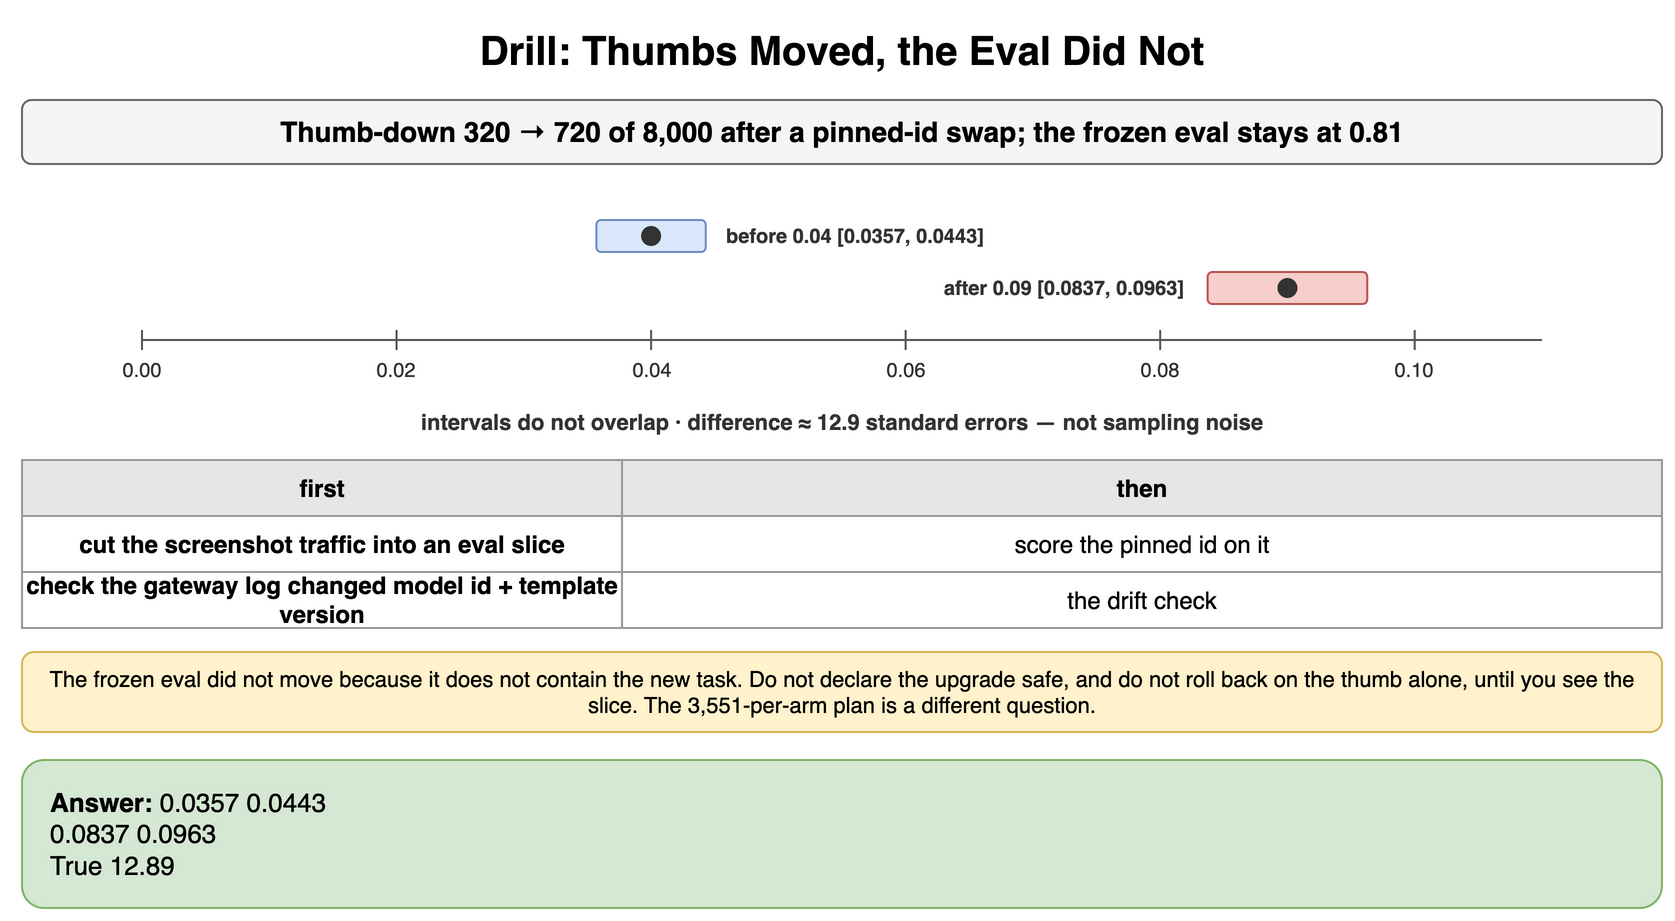

The diagram above was exported from draw.io. Its source (the exported page's mxGraphModel, read from the mxfile embedded in the PNG):
<mxGraphModel dx="900" dy="468" grid="1" gridSize="10" guides="1" tooltips="1" connect="1" arrows="1" fold="1" page="1" pageScale="1" pageWidth="900" pageHeight="468" math="0" shadow="0">
  <root>
    <mxCell id="0" />
    <mxCell id="1" parent="0" />
    <mxCell id="q51" value="Drill: Thumbs Moved, the Eval Did Not" style="text;html=1;align=center;verticalAlign=middle;whiteSpace=wrap;fontSize=20;fontStyle=1;" vertex="1" parent="1">
      <mxGeometry x="40" y="10" width="820" height="30" as="geometry" />
    </mxCell>
    <mxCell id="q52" value="Thumb-down 320 → 720 of 8,000 after a pinned-id swap; the frozen eval stays at 0.81" style="rounded=1;whiteSpace=wrap;html=1;fillColor=#f5f5f5;strokeColor=#666666;fontStyle=1;fontSize=14;" vertex="1" parent="1">
      <mxGeometry x="40" y="50" width="820" height="32" as="geometry" />
    </mxCell>
    <mxCell id="q53" value="" style="endArrow=none;html=1;strokeColor=#555;" edge="1" parent="1">
      <mxGeometry relative="1" as="geometry">
        <mxPoint x="100" y="170" as="sourcePoint" />
        <mxPoint x="800" y="170" as="targetPoint" />
      </mxGeometry>
    </mxCell>
    <mxCell id="q54" value="" style="endArrow=none;html=1;strokeColor=#555;" edge="1" parent="1">
      <mxGeometry relative="1" as="geometry">
        <mxPoint x="100.0" y="165" as="sourcePoint" />
        <mxPoint x="100.0" y="175" as="targetPoint" />
      </mxGeometry>
    </mxCell>
    <mxCell id="q55" value="0.00" style="text;html=1;whiteSpace=wrap;fontSize=11;align=center;verticalAlign=middle;fontSize=10;fontColor=#333333;" vertex="1" parent="1">
      <mxGeometry x="80.0" y="178" width="40" height="14" as="geometry" />
    </mxCell>
    <mxCell id="q56" value="" style="endArrow=none;html=1;strokeColor=#555;" edge="1" parent="1">
      <mxGeometry relative="1" as="geometry">
        <mxPoint x="227.27272727272725" y="165" as="sourcePoint" />
        <mxPoint x="227.27272727272725" y="175" as="targetPoint" />
      </mxGeometry>
    </mxCell>
    <mxCell id="q57" value="0.02" style="text;html=1;whiteSpace=wrap;fontSize=11;align=center;verticalAlign=middle;fontSize=10;fontColor=#333333;" vertex="1" parent="1">
      <mxGeometry x="207.27272727272725" y="178" width="40" height="14" as="geometry" />
    </mxCell>
    <mxCell id="q58" value="" style="endArrow=none;html=1;strokeColor=#555;" edge="1" parent="1">
      <mxGeometry relative="1" as="geometry">
        <mxPoint x="354.5454545454545" y="165" as="sourcePoint" />
        <mxPoint x="354.5454545454545" y="175" as="targetPoint" />
      </mxGeometry>
    </mxCell>
    <mxCell id="q59" value="0.04" style="text;html=1;whiteSpace=wrap;fontSize=11;align=center;verticalAlign=middle;fontSize=10;fontColor=#333333;" vertex="1" parent="1">
      <mxGeometry x="334.5454545454545" y="178" width="40" height="14" as="geometry" />
    </mxCell>
    <mxCell id="q510" value="" style="endArrow=none;html=1;strokeColor=#555;" edge="1" parent="1">
      <mxGeometry relative="1" as="geometry">
        <mxPoint x="481.8181818181818" y="165" as="sourcePoint" />
        <mxPoint x="481.8181818181818" y="175" as="targetPoint" />
      </mxGeometry>
    </mxCell>
    <mxCell id="q511" value="0.06" style="text;html=1;whiteSpace=wrap;fontSize=11;align=center;verticalAlign=middle;fontSize=10;fontColor=#333333;" vertex="1" parent="1">
      <mxGeometry x="461.8181818181818" y="178" width="40" height="14" as="geometry" />
    </mxCell>
    <mxCell id="q512" value="" style="endArrow=none;html=1;strokeColor=#555;" edge="1" parent="1">
      <mxGeometry relative="1" as="geometry">
        <mxPoint x="609.090909090909" y="165" as="sourcePoint" />
        <mxPoint x="609.090909090909" y="175" as="targetPoint" />
      </mxGeometry>
    </mxCell>
    <mxCell id="q513" value="0.08" style="text;html=1;whiteSpace=wrap;fontSize=11;align=center;verticalAlign=middle;fontSize=10;fontColor=#333333;" vertex="1" parent="1">
      <mxGeometry x="589.090909090909" y="178" width="40" height="14" as="geometry" />
    </mxCell>
    <mxCell id="q514" value="" style="endArrow=none;html=1;strokeColor=#555;" edge="1" parent="1">
      <mxGeometry relative="1" as="geometry">
        <mxPoint x="736.3636363636364" y="165" as="sourcePoint" />
        <mxPoint x="736.3636363636364" y="175" as="targetPoint" />
      </mxGeometry>
    </mxCell>
    <mxCell id="q515" value="0.10" style="text;html=1;whiteSpace=wrap;fontSize=11;align=center;verticalAlign=middle;fontSize=10;fontColor=#333333;" vertex="1" parent="1">
      <mxGeometry x="716.3636363636364" y="178" width="40" height="14" as="geometry" />
    </mxCell>
    <mxCell id="q516" value="" style="rounded=1;whiteSpace=wrap;html=1;fillColor=#dae8fc;strokeColor=#6c8ebf;fontSize=12;align=center;fontStyle=1;" vertex="1" parent="1">
      <mxGeometry x="327.2195803505016" y="110" width="54.65174838990589" height="16" as="geometry" />
    </mxCell>
    <mxCell id="q517" value="" style="ellipse;fillColor=#333;strokeColor=none;" vertex="1" parent="1">
      <mxGeometry x="349.5454545454545" y="113" width="10" height="10" as="geometry" />
    </mxCell>
    <mxCell id="q518" value="before 0.04 [0.0357, 0.0443]" style="text;html=1;whiteSpace=wrap;fontSize=11;align=left;verticalAlign=middle;fontSize=10;fontColor=#333333;fontStyle=1;" vertex="1" parent="1">
      <mxGeometry x="389.8713287404075" y="108" width="220" height="20" as="geometry" />
    </mxCell>
    <mxCell id="q519" value="" style="rounded=1;whiteSpace=wrap;html=1;fillColor=#f8cecc;strokeColor=#b85450;fontSize=12;align=center;fontStyle=1;" vertex="1" parent="1">
      <mxGeometry x="632.820151227243" y="136" width="79.81424300005949" height="16" as="geometry" />
    </mxCell>
    <mxCell id="q520" value="" style="ellipse;fillColor=#333;strokeColor=none;" vertex="1" parent="1">
      <mxGeometry x="667.7272727272727" y="139" width="10" height="10" as="geometry" />
    </mxCell>
    <mxCell id="q521" value="after 0.09 [0.0837, 0.0963]" style="text;html=1;whiteSpace=wrap;fontSize=11;align=right;verticalAlign=middle;fontSize=10;fontColor=#333333;fontStyle=1;" vertex="1" parent="1">
      <mxGeometry x="402.82015122724295" y="134" width="220" height="20" as="geometry" />
    </mxCell>
    <mxCell id="q522" value="intervals do not overlap · difference ≈ 12.9 standard errors — not sampling noise" style="text;html=1;whiteSpace=wrap;fontSize=11;align=center;verticalAlign=middle;fontSize=11;fontColor=#333333;fontStyle=1;" vertex="1" parent="1">
      <mxGeometry x="40" y="202" width="820" height="18" as="geometry" />
    </mxCell>
    <mxCell id="q523" value="first" style="whiteSpace=wrap;html=1;fillColor=#e6e6e6;strokeColor=#999999;fontStyle=1;fontSize=12;" vertex="1" parent="1">
      <mxGeometry x="40" y="230" width="300" height="28" as="geometry" />
    </mxCell>
    <mxCell id="q524" value="then" style="whiteSpace=wrap;html=1;fillColor=#e6e6e6;strokeColor=#999999;fontStyle=1;fontSize=12;" vertex="1" parent="1">
      <mxGeometry x="340" y="230" width="520" height="28" as="geometry" />
    </mxCell>
    <mxCell id="q525" value="cut the screenshot traffic into an eval slice" style="whiteSpace=wrap;html=1;strokeColor=#999999;fontSize=12;fillColor=#ffffff;fontStyle=1;" vertex="1" parent="1">
      <mxGeometry x="40" y="258" width="300" height="28" as="geometry" />
    </mxCell>
    <mxCell id="q526" value="score the pinned id on it" style="whiteSpace=wrap;html=1;strokeColor=#999999;fontSize=12;fillColor=#ffffff;" vertex="1" parent="1">
      <mxGeometry x="340" y="258" width="520" height="28" as="geometry" />
    </mxCell>
    <mxCell id="q527" value="check the gateway log changed model id + template version" style="whiteSpace=wrap;html=1;strokeColor=#999999;fontSize=12;fillColor=#ffffff;fontStyle=1;" vertex="1" parent="1">
      <mxGeometry x="40" y="286" width="300" height="28" as="geometry" />
    </mxCell>
    <mxCell id="q528" value="the drift check" style="whiteSpace=wrap;html=1;strokeColor=#999999;fontSize=12;fillColor=#ffffff;" vertex="1" parent="1">
      <mxGeometry x="340" y="286" width="520" height="28" as="geometry" />
    </mxCell>
    <mxCell id="q529" value="The frozen eval did not move because it does not contain the new task. Do not declare the upgrade safe, and do not roll back on the thumb alone, until you see the slice. The 3,551-per-arm plan is a different question." style="rounded=1;whiteSpace=wrap;html=1;fillColor=#fff2cc;strokeColor=#d6b656;fontSize=11;align=center;" vertex="1" parent="1">
      <mxGeometry x="40" y="326" width="820" height="40" as="geometry" />
    </mxCell>
    <mxCell id="q530" value="&lt;b&gt;Answer:&lt;/b&gt; 0.0357 0.0443&lt;br&gt;0.0837 0.0963&lt;br&gt;True 12.89" style="rounded=1;whiteSpace=wrap;html=1;fillColor=#d5e8d4;strokeColor=#82b366;fontSize=13;align=left;spacingLeft=12;" vertex="1" parent="1">
      <mxGeometry x="40" y="380" width="820" height="74" as="geometry" />
    </mxCell>
  </root>
</mxGraphModel>